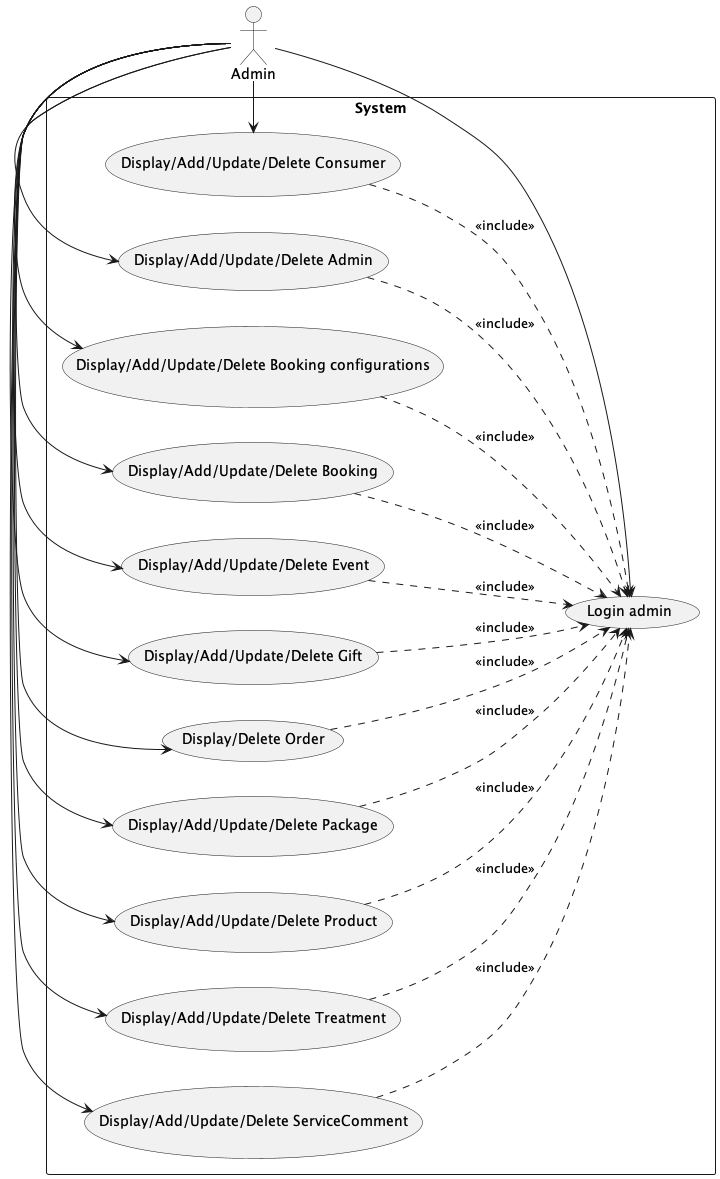

The diagram above was rendered by PlantUML. Its source (embedded in the PNG):
@startuml
left to right direction
actor "Admin"


rectangle System{
	Admin ->  (Login admin)
	Admin -> (Display/Add/Update/Delete Consumer)
	(Display/Add/Update/Delete Consumer) ..>  (Login admin): <<include>>
	Admin -> (Display/Add/Update/Delete Admin)
	(Display/Add/Update/Delete Admin) ..>  (Login admin): <<include>>
	Admin -> (Display/Add/Update/Delete Booking configurations)
	(Display/Add/Update/Delete Booking configurations) ..>  (Login admin): <<include>>
	Admin -> (Display/Add/Update/Delete Booking)
	(Display/Add/Update/Delete Booking) ..>  (Login admin): <<include>>
	Admin -> (Display/Add/Update/Delete Event)
	(Display/Add/Update/Delete Event) ..>  (Login admin): <<include>>
	Admin -> (Display/Add/Update/Delete Gift)
	(Display/Add/Update/Delete Gift) ..>  (Login admin): <<include>>
	Admin -> (Display/Delete Order)
	(Display/Delete Order) ..>  (Login admin): <<include>>
	Admin -> (Display/Add/Update/Delete Package)
	(Display/Add/Update/Delete Package) ..>  (Login admin): <<include>>
	Admin -> (Display/Add/Update/Delete Product)
	(Display/Add/Update/Delete Product) ..>  (Login admin): <<include>>
	Admin -> (Display/Add/Update/Delete Treatment)
	(Display/Add/Update/Delete Treatment) ..>  (Login admin): <<include>>
	Admin -> (Display/Add/Update/Delete ServiceComment)
	(Display/Add/Update/Delete ServiceComment) ..>  (Login admin): <<include>>
}
@enduml